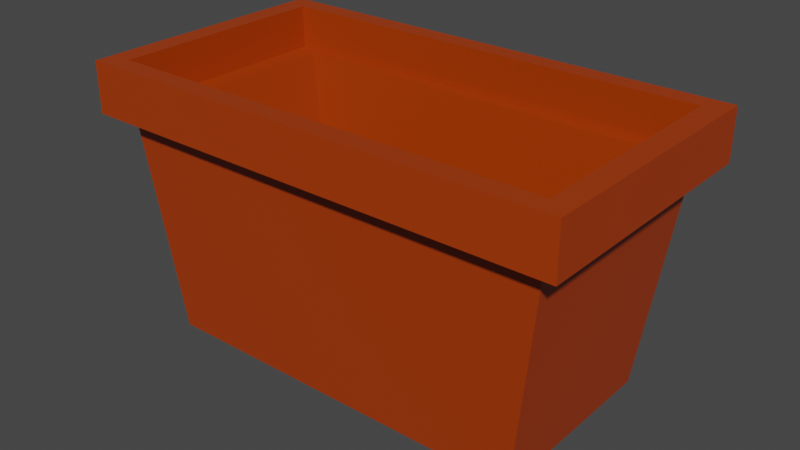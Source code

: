 # Source: FlowerBeds1.blend  (saved by Blender 2.82.7; exported with 4.5.12 LTS)
import bpy
from mathutils import Matrix  # noqa: F401  (used for matrix-valued properties, if any)

bpy.ops.wm.read_factory_settings(use_empty=True)
scene = bpy.context.scene
scene.name = 'Scene'

# ---- collections
col_empty_flowerbed_1 = bpy.data.collections.new('Empty flowerbed 1'); scene.collection.children.link(col_empty_flowerbed_1)

# ---- materials (node trees are filled in below, after node groups)
mat_material = bpy.data.materials.new('Material')
mat_material.alpha_threshold = 0.0
mat_material.use_transparent_shadow = False
mat_material.line_color = (0.0, 0.0, 0.0, 1.0)

# ---- material node trees
mat_material.use_nodes = True; mat_material.node_tree.nodes.clear()
_N = mat_material.node_tree.nodes; _L = mat_material.node_tree.links
n0 = _N.new('ShaderNodeOutputMaterial'); n0.name = 'Material Output'; n0.location = (300, 300)
n1 = _N.new('ShaderNodeBsdfPrincipled'); n1.name = 'Principled BSDF'; n1.location = (10, 300)
n1.distribution = 'GGX'
n1.subsurface_method = 'BURLEY'
n1.inputs[0].default_value = (0.3916, 0.04231, 0.0, 1.0)
n1.inputs[2].default_value = 0.4
n1.inputs[3].default_value = 1.45
n1.inputs[27].default_value = (0.0, 0.0, 0.0, 1.0)
n1.inputs[28].default_value = 1.0
_L.new(n1.outputs[0], n0.inputs[0])
n0.is_active_output = True

# ---- world
world_world = bpy.data.worlds.new('World'); scene.world = world_world
world_world.use_nodes = True; world_world.node_tree.nodes.clear()
_N = world_world.node_tree.nodes; _L = world_world.node_tree.links
n0 = _N.new('ShaderNodeOutputWorld'); n0.name = 'World Output'; n0.location = (300, 300)
n1 = _N.new('ShaderNodeBackground'); n1.name = 'Background'; n1.location = (10, 300)
n1.inputs[0].default_value = (0.05088, 0.05088, 0.05088, 1.0)
_L.new(n1.outputs[0], n0.inputs[0])
n0.is_active_output = True
world_world.color = (0.05088, 0.05088, 0.05088)
world_world.use_sun_shadow = False
world_world.sun_shadow_jitter_overblur = 0.0

# ---- meshes
me_cube = bpy.data.meshes.new('Cube')
me_cube.from_pydata([(2.0, 1.0, -1.0), (1.735, -1.0, -0.8677), (2.0, 1.0, 1.0), (1.735, -1.0, 0.8677), (-2.0, 1.0, -1.0), (-1.735, -1.0, -0.8677), (-2.0, 1.0, 1.0), (-1.735, -1.0, 0.8677), (2.0, 1.457, 1.0), (-2.0, 1.457, 1.0), (2.0, 1.457, -1.0), (-2.0, 1.457, -1.0), (2.199, 1.0, 1.18), (-2.199, 1.0, 1.18), (2.199, 1.0, -1.18), (-2.199, 1.0, -1.18), (2.199, 1.457, 1.18), (-2.199, 1.457, 1.18), (2.199, 1.457, -1.18), (-2.199, 1.457, -1.18), (1.782, 1.07, 0.891), (-1.782, 1.07, 0.891), (1.782, 1.07, -0.891), (-1.782, 1.07, -0.891), (2.0, 1.07, 1.0), (-2.0, 1.07, 1.0), (2.0, 1.07, -1.0), (-2.0, 1.07, -1.0), (1.408, -0.7349, 0.7042), (-1.408, -0.7349, 0.7042), (1.408, -0.7349, -0.7042), (-1.408, -0.7349, -0.7042)], [], [(11, 10, 18, 19), (3, 2, 6, 7), (7, 6, 4, 5), (5, 1, 3, 7), (1, 0, 2, 3), (5, 4, 0, 1), (9, 8, 24, 25), (6, 2, 12, 13), (0, 4, 15, 14), (8, 9, 17, 16), (14, 15, 19, 18), (13, 12, 16, 17), (15, 13, 17, 19), (12, 14, 18, 16), (10, 8, 16, 18), (4, 6, 13, 15), (2, 0, 14, 12), (9, 11, 19, 17), (20, 22, 30, 28), (10, 11, 27, 26), (8, 10, 26, 24), (11, 9, 25, 27), (20, 21, 25, 24), (22, 20, 24, 26), (21, 23, 27, 25), (23, 22, 26, 27), (30, 31, 29, 28), (23, 21, 29, 31), (21, 20, 28, 29), (22, 23, 31, 30)])
_uv = me_cube.uv_layers.new(name='UVMap')
_uv.uv.foreach_set('vector', [0.08343, 0.05863, 0.08342, 0.612, 0.05847, 0.6396, 0.05848, 0.03104, 0.9274, 0.7842, 0.9475, 0.9363, 0.6433, 0.9363, 0.6634, 0.7842, 0.6043, 0.7842, 0.6144, 0.9363, 0.4623, 0.9363, 0.4723, 0.7842, 0.5182, 0.06012, 0.9175, 0.06012, 0.9175, 0.2597, 0.5182, 0.2597, 0.9338, 0.5827, 0.9438, 0.7349, 0.7917, 0.7349, 0.8018, 0.5827, 0.7427, 0.5827, 0.7628, 0.7349, 0.4586, 0.7349, 0.4787, 0.5827, 0.5818, 0.3523, 0.9262, 0.3523, 0.9661, 0.3324, 0.5419, 0.3324, 0.4878, 0.275, 0.9479, 0.275, 0.9709, 0.2957, 0.4649, 0.2957, 0.9479, 0.0449, 0.4878, 0.0449, 0.4649, 0.02416, 0.9709, 0.02416, 0.3601, 0.612, 0.3601, 0.05864, 0.3851, 0.03105, 0.385, 0.6396, 0.4434, 0.7349, 0.778, 0.7349, 0.778, 0.7696, 0.4434, 0.7696, 0.6281, 0.9363, 0.9627, 0.9363, 0.9627, 0.9711, 0.6281, 0.9711, 0.4485, 0.9363, 0.6281, 0.9363, 0.6281, 0.9711, 0.4485, 0.9711, 0.778, 0.7349, 0.9576, 0.7349, 0.9576, 0.7696, 0.778, 0.7696, 0.08342, 0.612, 0.3601, 0.612, 0.385, 0.6396, 0.05847, 0.6396, 0.4878, 0.0449, 0.4878, 0.275, 0.4649, 0.2957, 0.4649, 0.02416, 0.9479, 0.275, 0.9479, 0.0449, 0.9709, 0.02416, 0.9709, 0.2957, 0.3601, 0.05864, 0.08343, 0.05863, 0.05848, 0.03104, 0.3851, 0.03105, 0.345, 0.5819, 0.0985, 0.5818, 0.1243, 0.5302, 0.3192, 0.5302, 0.9262, 0.5245, 0.5818, 0.5245, 0.5419, 0.5444, 0.9661, 0.5444, 0.9262, 0.3523, 0.9262, 0.5245, 0.9661, 0.5444, 0.9661, 0.3324, 0.5818, 0.5245, 0.5818, 0.3523, 0.5419, 0.3324, 0.5419, 0.5444, 0.345, 0.5819, 0.345, 0.08879, 0.3601, 0.05864, 0.3601, 0.612, 0.0985, 0.5818, 0.345, 0.5819, 0.3601, 0.612, 0.08342, 0.612, 0.345, 0.08879, 0.09851, 0.08879, 0.08343, 0.05863, 0.3601, 0.05864, 0.09851, 0.08879, 0.0985, 0.5818, 0.08342, 0.612, 0.08343, 0.05863, 0.1243, 0.5302, 0.1243, 0.1405, 0.3192, 0.1405, 0.3192, 0.5302, 0.09851, 0.08879, 0.345, 0.08879, 0.3192, 0.1405, 0.1243, 0.1405, 0.345, 0.08879, 0.345, 0.5819, 0.3192, 0.5302, 0.3192, 0.1405, 0.0985, 0.5818, 0.09851, 0.08879, 0.1243, 0.1405, 0.1243, 0.5302])
me_cube.materials.append(mat_material)
me_cube.use_remesh_preserve_volume = False
me_cube.use_remesh_preserve_attributes = False
me_cube.use_mirror_vertex_groups = False
me_cube.update()

# ---- objects
ob_flowerbed_001 = bpy.data.objects.new('Flowerbed.001', me_cube)

# ---- transforms, parenting, visibility, modifiers, constraints
ob_flowerbed_001.location = (-19.01, 0.0, 1.0)
ob_flowerbed_001.rotation_euler = (1.571, -0.0, 0.0)
ob_flowerbed_001.lock_rotations_4d = False
ob_flowerbed_001.empty_display_type = 'ARROWS'
ob_flowerbed_001.lineart.crease_threshold = 0.0

# ---- collection membership
col_empty_flowerbed_1.objects.link(ob_flowerbed_001)

# ---- scene / render settings (as saved in the file)
scene.frame_start = 1; scene.frame_end = 250; scene.frame_set(1)
scene.render.engine = 'BLENDER_EEVEE_NEXT'
scene.cycles.use_denoising = False
scene.cycles.samples = 128
scene.cycles.sampling_pattern = 'TABULATED_SOBOL'
scene.cycles.use_adaptive_sampling = False
scene.cycles.use_light_tree = False
scene.view_settings.view_transform = 'Filmic'
bpy.context.view_layer.update()

# ---- added for rendering (the .blend has no active camera and no usable light): camera, sun
cam_auto = bpy.data.cameras.new('AutoCamera')
cam_auto.lens = 50.0
cam_auto.sensor_width = 36.0
cam_auto.clip_end = 1000.0
ob_auto_camera = bpy.data.objects.new('AutoCamera', cam_auto)
scene.collection.objects.link(ob_auto_camera)
ob_auto_camera.location = (-13.8591, -6.17786, 5.34726)
ob_auto_camera.rotation_euler = (1.09748, -7.21219e-08, 0.694738)
scene.camera = ob_auto_camera
light_auto_sun = bpy.data.lights.new('AutoSun', 'SUN')
light_auto_sun.energy = 3.0
light_auto_sun.angle = 0.0523599
ob_auto_sun = bpy.data.objects.new('AutoSun', light_auto_sun)
scene.collection.objects.link(ob_auto_sun)
ob_auto_sun.rotation_euler = (0.872665, 0.174533, 0.523599)
bpy.context.view_layer.update()

